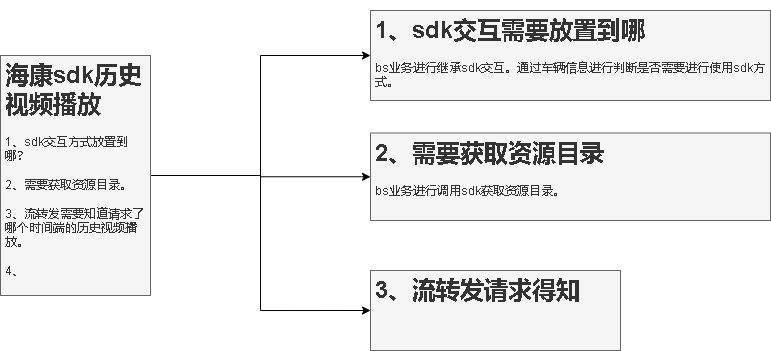

The diagram above was exported from draw.io. Its source (the exported page's mxGraphModel, read from the mxfile embedded in the PNG):
<mxGraphModel dx="813" dy="431" grid="1" gridSize="10" guides="1" tooltips="1" connect="1" arrows="1" fold="1" page="1" pageScale="1" pageWidth="827" pageHeight="1169" math="0" shadow="0">
  <root>
    <mxCell id="0" />
    <mxCell id="1" parent="0" />
    <mxCell id="XOtbB2S8wHJH53gkqwUn-4" value="" style="edgeStyle=orthogonalEdgeStyle;rounded=0;orthogonalLoop=1;jettySize=auto;html=1;entryX=0;entryY=0.5;entryDx=0;entryDy=0;" edge="1" parent="1" source="XOtbB2S8wHJH53gkqwUn-2" target="XOtbB2S8wHJH53gkqwUn-3">
      <mxGeometry relative="1" as="geometry" />
    </mxCell>
    <mxCell id="XOtbB2S8wHJH53gkqwUn-6" value="" style="edgeStyle=orthogonalEdgeStyle;rounded=0;orthogonalLoop=1;jettySize=auto;html=1;" edge="1" parent="1" source="XOtbB2S8wHJH53gkqwUn-2" target="XOtbB2S8wHJH53gkqwUn-5">
      <mxGeometry relative="1" as="geometry" />
    </mxCell>
    <mxCell id="XOtbB2S8wHJH53gkqwUn-8" value="" style="edgeStyle=orthogonalEdgeStyle;rounded=0;orthogonalLoop=1;jettySize=auto;html=1;entryX=0;entryY=0.5;entryDx=0;entryDy=0;" edge="1" parent="1" source="XOtbB2S8wHJH53gkqwUn-2" target="XOtbB2S8wHJH53gkqwUn-7">
      <mxGeometry relative="1" as="geometry" />
    </mxCell>
    <mxCell id="XOtbB2S8wHJH53gkqwUn-2" value="&lt;h1&gt;海康sdk历史视频播放&lt;/h1&gt;&lt;div&gt;1、sdk交互方式放置到哪？&lt;/div&gt;&lt;div&gt;&lt;br&gt;&lt;/div&gt;&lt;div&gt;2、需要获取资源目录。&lt;/div&gt;&lt;div&gt;&lt;br&gt;&lt;/div&gt;&lt;div&gt;3、流转发需要知道请求了哪个时间端的历史视频播放。&lt;/div&gt;&lt;div&gt;&lt;br&gt;&lt;/div&gt;&lt;div&gt;4、&lt;/div&gt;&lt;div&gt;&lt;br&gt;&lt;/div&gt;" style="text;html=1;strokeColor=#666666;fillColor=#f5f5f5;spacing=5;spacingTop=-20;whiteSpace=wrap;overflow=hidden;rounded=0;fontColor=#333333;" vertex="1" parent="1">
      <mxGeometry x="10" y="125" width="150" height="240" as="geometry" />
    </mxCell>
    <mxCell id="XOtbB2S8wHJH53gkqwUn-3" value="&lt;h1&gt;1、sdk交互需要放置到哪&lt;/h1&gt;&lt;div&gt;bs业务进行继承sdk交互。通过车辆信息进行判断是否需要进行使用sdk方式。&lt;/div&gt;" style="text;html=1;strokeColor=#666666;fillColor=#f5f5f5;spacing=5;spacingTop=-20;whiteSpace=wrap;overflow=hidden;rounded=0;fontColor=#333333;" vertex="1" parent="1">
      <mxGeometry x="380" y="80" width="400" height="90" as="geometry" />
    </mxCell>
    <mxCell id="XOtbB2S8wHJH53gkqwUn-5" value="&lt;h1&gt;2、需要获取资源目录&lt;/h1&gt;&lt;div&gt;bs业务进行调用sdk获取资源目录。&lt;/div&gt;&lt;div&gt;&lt;br&gt;&lt;/div&gt;" style="text;html=1;strokeColor=#666666;fillColor=#f5f5f5;spacing=5;spacingTop=-20;whiteSpace=wrap;overflow=hidden;rounded=0;fontColor=#333333;" vertex="1" parent="1">
      <mxGeometry x="380" y="202.5" width="400" height="87.5" as="geometry" />
    </mxCell>
    <mxCell id="XOtbB2S8wHJH53gkqwUn-7" value="&lt;h1&gt;3、流转发请求得知&lt;/h1&gt;" style="text;html=1;strokeColor=#666666;fillColor=#f5f5f5;spacing=5;spacingTop=-20;whiteSpace=wrap;overflow=hidden;rounded=0;fontColor=#333333;" vertex="1" parent="1">
      <mxGeometry x="380" y="340" width="250" height="80" as="geometry" />
    </mxCell>
  </root>
</mxGraphModel>